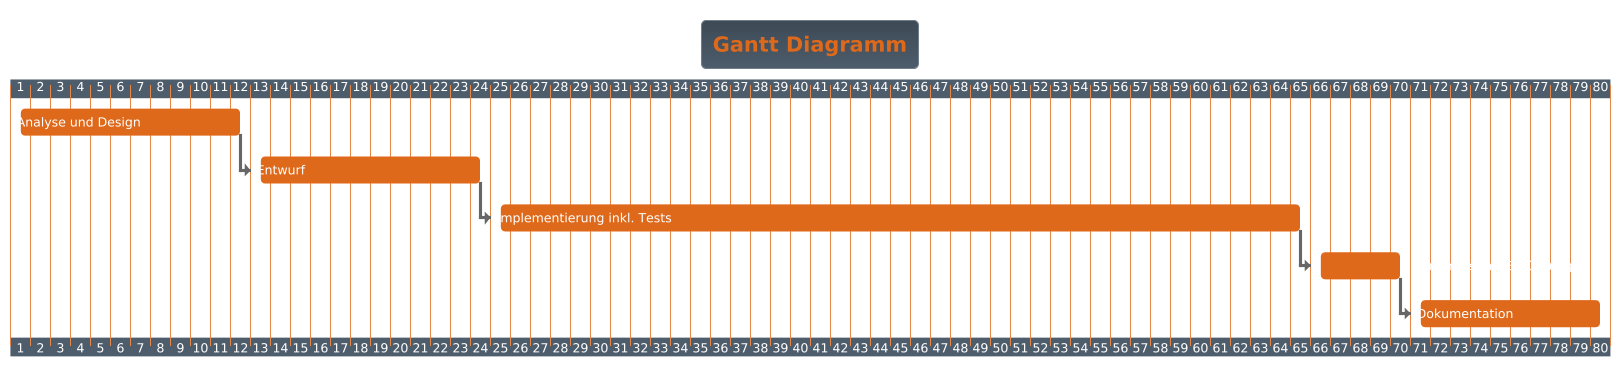

The diagram above was rendered by PlantUML. Its source (embedded in the PNG):
@startgantt
!theme superhero


!include <C4/C4_Context>
title Gantt Diagramm
[Analyse und Design] requires 12 days
then [Entwurf] requires 12 days
then [Implementierung inkl. Tests] requires 41 days
then [Abnahme und Einführung] requires 5 days
then [Dokumentation] requires 10 days
@endgantt